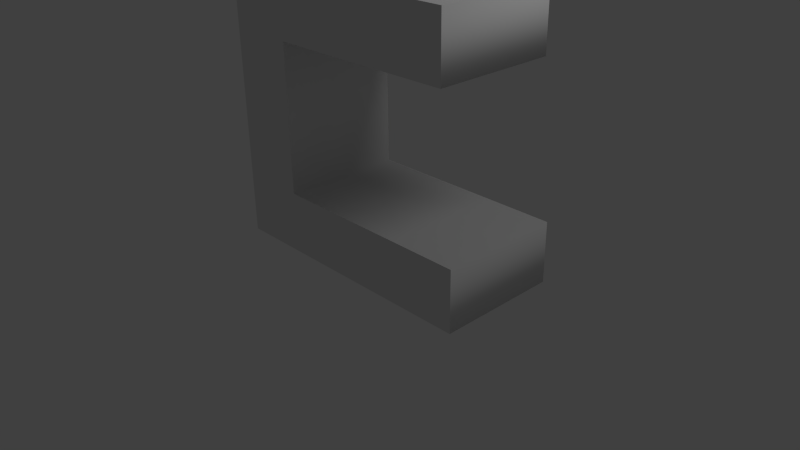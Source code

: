 # Source: base.blend  (saved by Blender 2.64.0; exported with 4.5.12 LTS)
import bpy
from mathutils import Matrix  # noqa: F401  (used for matrix-valued properties, if any)

bpy.ops.wm.read_factory_settings(use_empty=True)
scene = bpy.context.scene
scene.name = 'Scene'

# ---- collections
col_collection_1 = bpy.data.collections.new('Collection 1'); scene.collection.children.link(col_collection_1)

# ---- world
world_world = bpy.data.worlds.new('World'); scene.world = world_world
world_world.color = (0.05088, 0.05088, 0.05088)
world_world.use_sun_shadow = False
world_world.sun_shadow_jitter_overblur = 0.0
world_world.cycles.sampling_method = 'MANUAL'
world_world.cycles.sample_map_resolution = 256

# ---- cameras
cam_camera = bpy.data.cameras.new('Camera')
cam_camera.clip_end = 100.0
cam_camera.lens = 35.0
cam_camera.sensor_width = 32.0
cam_camera.sensor_height = 18.0
cam_camera.ortho_scale = 7.314
cam_camera.dof.focus_distance = 0.0
cam_camera.dof.aperture_fstop = 128.0

# ---- lights
light_lamp = bpy.data.lights.new('Lamp', 'POINT')
light_lamp.transmission_factor = 0.0
light_lamp.cutoff_distance = 30.0
light_lamp.energy = 100.0
light_lamp.shadow_buffer_clip_start = 1.001
light_lamp.shadow_soft_size = 1.0
light_lamp.shadow_maximum_resolution = 0.006
light_lamp.use_absolute_resolution = True
light_lamp.cycles.use_multiple_importance_sampling = False

# ---- curves / text
txt_text = bpy.data.curves.new('Text', 'FONT')
txt_text.dimensions = '2D'
txt_text.body = 'E'
txt_text.use_path_clamp = True
txt_text.bevel_resolution = 0
txt_text.extrude = 0.8
txt_text.size = 9.0

# ---- objects
ob_text = bpy.data.objects.new('Text', txt_text)
ob_lamp = bpy.data.objects.new('Lamp', light_lamp)
ob_camera = bpy.data.objects.new('Camera', cam_camera)

# ---- transforms, parenting, visibility, modifiers, constraints
ob_text.location = (-2.19, 0.06943, 0.0865)
ob_text.rotation_euler = (1.571, 0.0, 0.0)
ob_text.lineart.crease_threshold = 0.0
ob_lamp.location = (4.076, 1.005, 5.904)
ob_lamp.rotation_euler = (0.6503, 0.05522, 1.866)
ob_lamp.lock_rotations_4d = False
ob_lamp.empty_display_type = 'ARROWS'
ob_lamp.color = (0.0, 0.0, 0.0, 0.0)
ob_lamp.lineart.crease_threshold = 0.0
ob_camera.location = (7.481, -6.508, 5.344)
ob_camera.rotation_euler = (1.109, 0.01082, 0.8149)
ob_camera.lock_rotations_4d = False
ob_camera.empty_display_type = 'ARROWS'
ob_camera.color = (0.0, 0.0, 0.0, 0.0)
ob_camera.display_type = 'WIRE'
ob_camera.lineart.crease_threshold = 0.0

# ---- collection membership
col_collection_1.objects.link(ob_text)
col_collection_1.objects.link(ob_lamp)
col_collection_1.objects.link(ob_camera)

# ---- scene / render settings (as saved in the file)
scene.camera = ob_camera
scene.frame_start = 1; scene.frame_end = 250; scene.frame_set(1)
scene.render.engine = 'BLENDER_EEVEE_NEXT'
scene.render.image_settings.color_mode = 'RGB'
scene.render.image_settings.compression = 90
scene.render.resolution_percentage = 50
scene.render.dither_intensity = 0.0
scene.render.bake_margin = 2
scene.render.bake_bias = 0.0
scene.cycles.use_denoising = False
scene.cycles.samples = 10
scene.cycles.sampling_pattern = 'TABULATED_SOBOL'
scene.cycles.light_sampling_threshold = 0.0
scene.cycles.use_adaptive_sampling = False
scene.cycles.use_light_tree = False
scene.cycles.blur_glossy = 0.0
scene.cycles.volume_bounces = 1
scene.cycles.pixel_filter_type = 'GAUSSIAN'
scene.cycles.sample_clamp_indirect = 0.0
scene.view_settings.view_transform = 'Standard'
bpy.context.view_layer.update()
